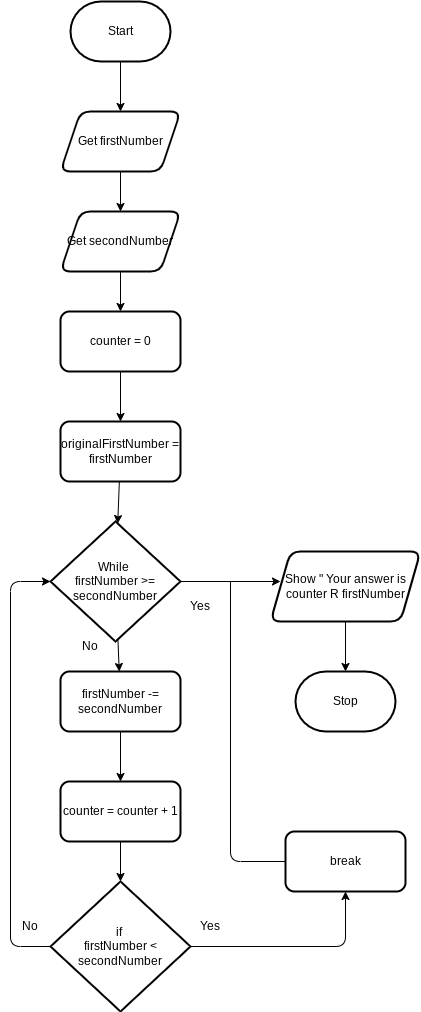

The diagram above was exported from draw.io. Its source (the exported page's mxGraphModel, read from the mxfile embedded in the PNG):
<mxGraphModel dx="591" dy="476" grid="1" gridSize="10" guides="1" tooltips="1" connect="1" arrows="1" fold="1" page="1" pageScale="1" pageWidth="850" pageHeight="1100" math="0" shadow="0">
  <root>
    <mxCell id="0" />
    <mxCell id="1" parent="0" />
    <mxCell id="9" value="" style="edgeStyle=none;html=1;" parent="1" source="2" target="8" edge="1">
      <mxGeometry relative="1" as="geometry" />
    </mxCell>
    <mxCell id="2" value="Start" style="strokeWidth=2;html=1;shape=mxgraph.flowchart.terminator;whiteSpace=wrap;" parent="1" vertex="1">
      <mxGeometry x="170" y="60" width="100" height="60" as="geometry" />
    </mxCell>
    <mxCell id="11" value="" style="edgeStyle=none;html=1;" parent="1" source="8" target="10" edge="1">
      <mxGeometry relative="1" as="geometry" />
    </mxCell>
    <mxCell id="8" value="Get firstNumber" style="shape=parallelogram;perimeter=parallelogramPerimeter;whiteSpace=wrap;html=1;fixedSize=1;strokeWidth=2;rounded=1;" parent="1" vertex="1">
      <mxGeometry x="160" y="170" width="120" height="60" as="geometry" />
    </mxCell>
    <mxCell id="13" value="" style="edgeStyle=none;html=1;" parent="1" source="10" target="12" edge="1">
      <mxGeometry relative="1" as="geometry" />
    </mxCell>
    <mxCell id="10" value="Get secondNumber" style="shape=parallelogram;perimeter=parallelogramPerimeter;whiteSpace=wrap;html=1;fixedSize=1;strokeWidth=2;rounded=1;" parent="1" vertex="1">
      <mxGeometry x="160" y="270" width="120" height="60" as="geometry" />
    </mxCell>
    <mxCell id="15" value="" style="edgeStyle=none;html=1;" parent="1" source="12" target="14" edge="1">
      <mxGeometry relative="1" as="geometry" />
    </mxCell>
    <mxCell id="12" value="counter = 0" style="rounded=1;whiteSpace=wrap;html=1;strokeWidth=2;" parent="1" vertex="1">
      <mxGeometry x="160" y="370" width="120" height="60" as="geometry" />
    </mxCell>
    <mxCell id="17" value="" style="edgeStyle=none;html=1;" parent="1" source="14" target="16" edge="1">
      <mxGeometry relative="1" as="geometry" />
    </mxCell>
    <mxCell id="14" value="originalFirstNumber = firstNumber" style="rounded=1;whiteSpace=wrap;html=1;strokeWidth=2;" parent="1" vertex="1">
      <mxGeometry x="160" y="480" width="120" height="60" as="geometry" />
    </mxCell>
    <mxCell id="25" value="" style="edgeStyle=none;html=1;" parent="1" source="16" edge="1">
      <mxGeometry relative="1" as="geometry">
        <mxPoint x="380" y="640" as="targetPoint" />
      </mxGeometry>
    </mxCell>
    <mxCell id="31" value="" style="edgeStyle=none;html=1;" edge="1" parent="1" source="16" target="30">
      <mxGeometry relative="1" as="geometry" />
    </mxCell>
    <mxCell id="16" value="While&amp;nbsp;&lt;div&gt;firstNumber &amp;gt;= secondNumber&lt;/div&gt;" style="rhombus;whiteSpace=wrap;html=1;rounded=0;strokeWidth=2;" parent="1" vertex="1">
      <mxGeometry x="150" y="580" width="130" height="120" as="geometry" />
    </mxCell>
    <mxCell id="29" value="" style="edgeStyle=none;html=1;" edge="1" parent="1" source="18" target="28">
      <mxGeometry relative="1" as="geometry" />
    </mxCell>
    <mxCell id="36" value="" style="edgeStyle=none;html=1;" edge="1" parent="1">
      <mxGeometry relative="1" as="geometry">
        <mxPoint x="330" y="640" as="sourcePoint" />
        <mxPoint x="410" y="920" as="targetPoint" />
        <Array as="points">
          <mxPoint x="330" y="920" />
        </Array>
      </mxGeometry>
    </mxCell>
    <mxCell id="18" value="counter = counter + 1" style="rounded=1;whiteSpace=wrap;html=1;strokeWidth=2;" parent="1" vertex="1">
      <mxGeometry x="160" y="840" width="120" height="60" as="geometry" />
    </mxCell>
    <mxCell id="27" value="" style="edgeStyle=none;html=1;" parent="1" source="24" target="26" edge="1">
      <mxGeometry relative="1" as="geometry" />
    </mxCell>
    <mxCell id="24" value="Show &quot; Your answer is counter R firstNumber" style="shape=parallelogram;perimeter=parallelogramPerimeter;whiteSpace=wrap;html=1;fixedSize=1;rounded=1;strokeWidth=2;" parent="1" vertex="1">
      <mxGeometry x="370" y="610" width="150" height="70" as="geometry" />
    </mxCell>
    <mxCell id="26" value="Stop" style="strokeWidth=2;html=1;shape=mxgraph.flowchart.terminator;whiteSpace=wrap;" parent="1" vertex="1">
      <mxGeometry x="395" y="730" width="100" height="60" as="geometry" />
    </mxCell>
    <mxCell id="34" value="" style="edgeStyle=none;html=1;entryX=0;entryY=0.5;entryDx=0;entryDy=0;" edge="1" parent="1" source="28" target="16">
      <mxGeometry relative="1" as="geometry">
        <mxPoint x="140" y="700" as="targetPoint" />
        <Array as="points">
          <mxPoint x="110" y="1005" />
          <mxPoint x="110" y="640" />
        </Array>
      </mxGeometry>
    </mxCell>
    <mxCell id="39" value="" style="edgeStyle=none;html=1;entryX=0.5;entryY=1;entryDx=0;entryDy=0;" edge="1" parent="1" source="28" target="35">
      <mxGeometry relative="1" as="geometry">
        <mxPoint x="450" y="1005" as="targetPoint" />
        <Array as="points">
          <mxPoint x="445" y="1005" />
        </Array>
      </mxGeometry>
    </mxCell>
    <mxCell id="28" value="if&amp;nbsp;&lt;div&gt;firstNumber &amp;lt; secondNumber&lt;/div&gt;" style="rhombus;whiteSpace=wrap;html=1;rounded=0;strokeWidth=2;" vertex="1" parent="1">
      <mxGeometry x="150" y="940" width="140" height="130" as="geometry" />
    </mxCell>
    <mxCell id="32" value="" style="edgeStyle=none;html=1;" edge="1" parent="1" source="30" target="18">
      <mxGeometry relative="1" as="geometry" />
    </mxCell>
    <mxCell id="30" value="firstNumber -=&lt;div&gt;secondNumber&lt;/div&gt;" style="whiteSpace=wrap;html=1;rounded=1;strokeWidth=2;" vertex="1" parent="1">
      <mxGeometry x="160" y="730" width="120" height="60" as="geometry" />
    </mxCell>
    <mxCell id="35" value="break" style="whiteSpace=wrap;html=1;rounded=1;strokeWidth=2;" vertex="1" parent="1">
      <mxGeometry x="385" y="890" width="120" height="60" as="geometry" />
    </mxCell>
    <mxCell id="40" value="Yes" style="text;strokeColor=none;align=center;fillColor=none;html=1;verticalAlign=middle;whiteSpace=wrap;rounded=0;" vertex="1" parent="1">
      <mxGeometry x="270" y="650" width="60" height="30" as="geometry" />
    </mxCell>
    <mxCell id="41" value="No" style="text;strokeColor=none;align=center;fillColor=none;html=1;verticalAlign=middle;whiteSpace=wrap;rounded=0;" vertex="1" parent="1">
      <mxGeometry x="160" y="690" width="60" height="30" as="geometry" />
    </mxCell>
    <mxCell id="42" value="Yes" style="text;strokeColor=none;align=center;fillColor=none;html=1;verticalAlign=middle;whiteSpace=wrap;rounded=0;" vertex="1" parent="1">
      <mxGeometry x="280" y="970" width="60" height="30" as="geometry" />
    </mxCell>
    <mxCell id="43" value="No" style="text;strokeColor=none;align=center;fillColor=none;html=1;verticalAlign=middle;whiteSpace=wrap;rounded=0;" vertex="1" parent="1">
      <mxGeometry x="100" y="970" width="60" height="30" as="geometry" />
    </mxCell>
  </root>
</mxGraphModel>